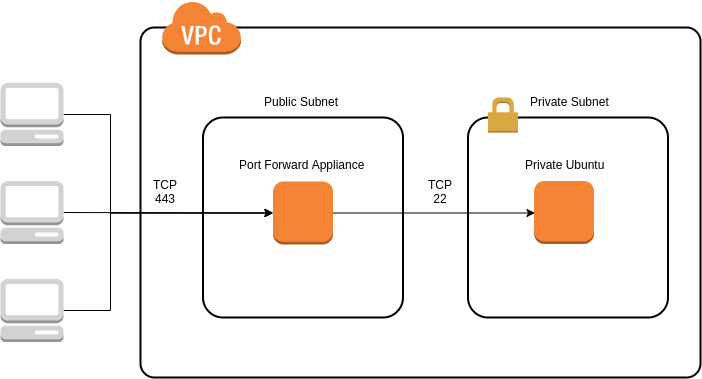

The diagram above was exported from draw.io. Its source (the exported page's mxGraphModel, read from the mxfile embedded in the PNG):
<mxGraphModel dx="1422" dy="740" grid="1" gridSize="10" guides="1" tooltips="1" connect="1" arrows="1" fold="1" page="1" pageScale="1" pageWidth="1100" pageHeight="850" background="#ffffff" math="0" shadow="0">
  <root>
    <mxCell id="0" />
    <mxCell id="1" parent="0" />
    <mxCell id="6d17579d09794128-4" value="" style="rounded=1;arcSize=4;dashed=0;strokeColor=#000000;fillColor=none;gradientColor=none;strokeWidth=2;shadow=0;comic=0;fontFamily=Verdana;fontSize=12;fontColor=#000000;html=1;" parent="1" vertex="1">
      <mxGeometry x="190" y="140" width="560" height="350" as="geometry" />
    </mxCell>
    <mxCell id="6d17579d09794128-28" style="edgeStyle=orthogonalEdgeStyle;rounded=0;html=1;labelBackgroundColor=none;strokeWidth=1;fontFamily=Verdana;fontSize=12;" parent="1" edge="1">
      <mxGeometry relative="1" as="geometry">
        <Array as="points">
          <mxPoint x="860" y="574" />
          <mxPoint x="860" y="574" />
        </Array>
        <mxPoint x="762.5" y="574" as="sourcePoint" />
      </mxGeometry>
    </mxCell>
    <mxCell id="6d17579d09794128-29" style="edgeStyle=orthogonalEdgeStyle;rounded=0;html=1;labelBackgroundColor=none;strokeWidth=1;fontFamily=Verdana;fontSize=12;" parent="1" edge="1">
      <mxGeometry relative="1" as="geometry">
        <mxPoint x="716" y="573.5" as="sourcePoint" />
      </mxGeometry>
    </mxCell>
    <mxCell id="6d17579d09794128-36" style="edgeStyle=orthogonalEdgeStyle;rounded=0;html=1;labelBackgroundColor=none;strokeWidth=1;fontFamily=Verdana;fontSize=12;" parent="1" edge="1">
      <mxGeometry relative="1" as="geometry">
        <mxPoint x="449" y="573.5" as="sourcePoint" />
      </mxGeometry>
    </mxCell>
    <mxCell id="6d17579d09794128-30" style="edgeStyle=orthogonalEdgeStyle;rounded=0;html=1;labelBackgroundColor=none;strokeWidth=1;fontFamily=Verdana;fontSize=12;" parent="1" edge="1">
      <mxGeometry relative="1" as="geometry">
        <mxPoint x="580" y="573.5" as="sourcePoint" />
      </mxGeometry>
    </mxCell>
    <mxCell id="jfKH6r1La6HG0Xw_OyZM-2" value="" style="outlineConnect=0;dashed=0;verticalLabelPosition=bottom;verticalAlign=top;align=center;html=1;shape=mxgraph.aws3.virtual_private_cloud;fillColor=#F58534;gradientColor=none;" parent="1" vertex="1">
      <mxGeometry x="211" y="113" width="79.5" height="54" as="geometry" />
    </mxCell>
    <mxCell id="jfKH6r1La6HG0Xw_OyZM-3" value="" style="rounded=1;arcSize=10;dashed=0;strokeColor=#000000;fillColor=none;gradientColor=none;strokeWidth=2;" parent="1" vertex="1">
      <mxGeometry x="252.5" y="230" width="200" height="200" as="geometry" />
    </mxCell>
    <mxCell id="jfKH6r1La6HG0Xw_OyZM-6" value="" style="rounded=1;arcSize=10;dashed=0;strokeColor=#000000;fillColor=none;gradientColor=none;strokeWidth=2;" parent="1" vertex="1">
      <mxGeometry x="517.5" y="230" width="200" height="200" as="geometry" />
    </mxCell>
    <mxCell id="jfKH6r1La6HG0Xw_OyZM-7" value="" style="dashed=0;html=1;shape=mxgraph.aws3.permissions;fillColor=#D9A741;gradientColor=none;dashed=0;" parent="1" vertex="1">
      <mxGeometry x="537.5" y="210" width="30" height="35" as="geometry" />
    </mxCell>
    <mxCell id="jfKH6r1La6HG0Xw_OyZM-23" style="edgeStyle=orthogonalEdgeStyle;rounded=0;orthogonalLoop=1;jettySize=auto;html=1;exitX=1;exitY=0.5;exitDx=0;exitDy=0;exitPerimeter=0;entryX=0;entryY=0.5;entryDx=0;entryDy=0;entryPerimeter=0;" parent="1" source="jfKH6r1La6HG0Xw_OyZM-8" edge="1">
      <mxGeometry relative="1" as="geometry">
        <mxPoint x="584.5" y="325.5" as="targetPoint" />
      </mxGeometry>
    </mxCell>
    <mxCell id="jfKH6r1La6HG0Xw_OyZM-8" value="" style="outlineConnect=0;dashed=0;verticalLabelPosition=bottom;verticalAlign=top;align=center;html=1;shape=mxgraph.aws3.instance;fillColor=#F58534;gradientColor=none;" parent="1" vertex="1">
      <mxGeometry x="322.5" y="294" width="60" height="63" as="geometry" />
    </mxCell>
    <mxCell id="jfKH6r1La6HG0Xw_OyZM-18" style="edgeStyle=orthogonalEdgeStyle;rounded=0;orthogonalLoop=1;jettySize=auto;html=1;exitX=1;exitY=0.5;exitDx=0;exitDy=0;exitPerimeter=0;entryX=0;entryY=0.5;entryDx=0;entryDy=0;entryPerimeter=0;" parent="1" source="jfKH6r1La6HG0Xw_OyZM-10" target="jfKH6r1La6HG0Xw_OyZM-8" edge="1">
      <mxGeometry relative="1" as="geometry">
        <Array as="points">
          <mxPoint x="160" y="227" />
          <mxPoint x="160" y="326" />
        </Array>
      </mxGeometry>
    </mxCell>
    <mxCell id="jfKH6r1La6HG0Xw_OyZM-10" value="" style="outlineConnect=0;dashed=0;verticalLabelPosition=bottom;verticalAlign=top;align=center;html=1;shape=mxgraph.aws3.management_console;fillColor=#D2D3D3;gradientColor=none;" parent="1" vertex="1">
      <mxGeometry x="50" y="195.5" width="63" height="63" as="geometry" />
    </mxCell>
    <mxCell id="jfKH6r1La6HG0Xw_OyZM-19" style="edgeStyle=orthogonalEdgeStyle;rounded=0;orthogonalLoop=1;jettySize=auto;html=1;exitX=1;exitY=0.5;exitDx=0;exitDy=0;exitPerimeter=0;entryX=0;entryY=0.5;entryDx=0;entryDy=0;entryPerimeter=0;" parent="1" source="jfKH6r1La6HG0Xw_OyZM-11" target="jfKH6r1La6HG0Xw_OyZM-8" edge="1">
      <mxGeometry relative="1" as="geometry">
        <Array as="points">
          <mxPoint x="113" y="326" />
        </Array>
      </mxGeometry>
    </mxCell>
    <mxCell id="jfKH6r1La6HG0Xw_OyZM-11" value="" style="outlineConnect=0;dashed=0;verticalLabelPosition=bottom;verticalAlign=top;align=center;html=1;shape=mxgraph.aws3.management_console;fillColor=#D2D3D3;gradientColor=none;" parent="1" vertex="1">
      <mxGeometry x="50" y="293.5" width="63" height="63" as="geometry" />
    </mxCell>
    <mxCell id="jfKH6r1La6HG0Xw_OyZM-21" style="edgeStyle=orthogonalEdgeStyle;rounded=0;orthogonalLoop=1;jettySize=auto;html=1;exitX=1;exitY=0.5;exitDx=0;exitDy=0;exitPerimeter=0;entryX=0;entryY=0.5;entryDx=0;entryDy=0;entryPerimeter=0;" parent="1" source="jfKH6r1La6HG0Xw_OyZM-12" target="jfKH6r1La6HG0Xw_OyZM-8" edge="1">
      <mxGeometry relative="1" as="geometry">
        <Array as="points">
          <mxPoint x="160" y="423" />
          <mxPoint x="160" y="326" />
        </Array>
      </mxGeometry>
    </mxCell>
    <mxCell id="jfKH6r1La6HG0Xw_OyZM-12" value="" style="outlineConnect=0;dashed=0;verticalLabelPosition=bottom;verticalAlign=top;align=center;html=1;shape=mxgraph.aws3.management_console;fillColor=#D2D3D3;gradientColor=none;" parent="1" vertex="1">
      <mxGeometry x="50" y="391.5" width="63" height="63" as="geometry" />
    </mxCell>
    <mxCell id="jfKH6r1La6HG0Xw_OyZM-13" value="Public Subnet&lt;br&gt;" style="text;html=1;resizable=0;points=[];autosize=1;align=left;verticalAlign=top;spacingTop=-4;" parent="1" vertex="1">
      <mxGeometry x="311.5" y="205" width="90" height="20" as="geometry" />
    </mxCell>
    <mxCell id="jfKH6r1La6HG0Xw_OyZM-14" value="Private&amp;nbsp;Subnet&lt;br&gt;" style="text;html=1;resizable=0;points=[];autosize=1;align=left;verticalAlign=top;spacingTop=-4;" parent="1" vertex="1">
      <mxGeometry x="577.5" y="205" width="90" height="20" as="geometry" />
    </mxCell>
    <mxCell id="jfKH6r1La6HG0Xw_OyZM-22" value="Port Forward Appliance&lt;br&gt;" style="text;html=1;resizable=0;points=[];autosize=1;align=left;verticalAlign=top;spacingTop=-4;" parent="1" vertex="1">
      <mxGeometry x="286.5" y="268" width="140" height="20" as="geometry" />
    </mxCell>
    <mxCell id="jfKH6r1La6HG0Xw_OyZM-24" value="TCP 443" style="text;html=1;strokeColor=none;fillColor=none;align=center;verticalAlign=middle;whiteSpace=wrap;rounded=0;" parent="1" vertex="1">
      <mxGeometry x="195" y="294" width="40" height="20" as="geometry" />
    </mxCell>
    <mxCell id="jfKH6r1La6HG0Xw_OyZM-27" value="TCP 22" style="text;html=1;strokeColor=none;fillColor=none;align=center;verticalAlign=middle;whiteSpace=wrap;rounded=0;" parent="1" vertex="1">
      <mxGeometry x="470" y="293.5" width="40" height="20" as="geometry" />
    </mxCell>
    <mxCell id="cysbcc5dNY0-Z1OYBarD-1" value="" style="outlineConnect=0;dashed=0;verticalLabelPosition=bottom;verticalAlign=top;align=center;html=1;shape=mxgraph.aws3.instance;fillColor=#F58534;gradientColor=none;" vertex="1" parent="1">
      <mxGeometry x="583.5" y="293.5" width="60" height="63" as="geometry" />
    </mxCell>
    <mxCell id="cysbcc5dNY0-Z1OYBarD-2" value="Private Ubuntu" style="text;html=1;resizable=0;points=[];autosize=1;align=left;verticalAlign=top;spacingTop=-4;" vertex="1" parent="1">
      <mxGeometry x="572.5" y="268" width="90" height="20" as="geometry" />
    </mxCell>
  </root>
</mxGraphModel>